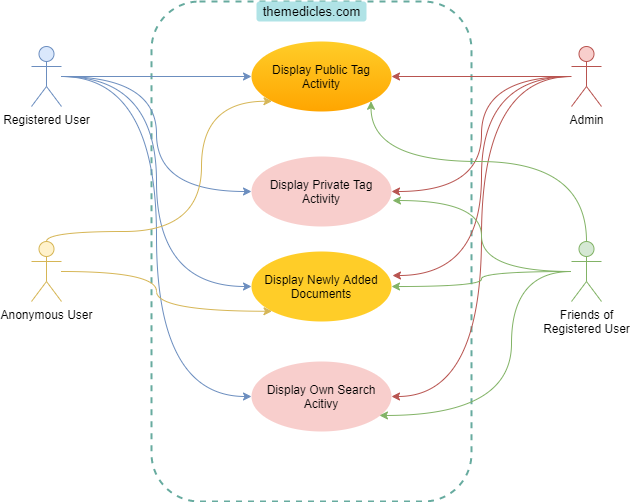

The diagram above was exported from draw.io. Its source (the exported page's mxGraphModel, read from the mxfile embedded in the PNG):
<mxGraphModel dx="1422" dy="782" grid="1" gridSize="10" guides="1" tooltips="1" connect="1" arrows="1" fold="1" page="1" pageScale="1" pageWidth="1169" pageHeight="827" math="0" shadow="0">
  <root>
    <mxCell id="ANv7vqYcv5O7Fn4oUzDf-0" />
    <mxCell id="ANv7vqYcv5O7Fn4oUzDf-1" parent="ANv7vqYcv5O7Fn4oUzDf-0" />
    <mxCell id="ANv7vqYcv5O7Fn4oUzDf-2" value="" style="rounded=1;whiteSpace=wrap;html=1;dashed=1;strokeWidth=2;fillColor=none;strokeColor=#67AB9F;" vertex="1" parent="ANv7vqYcv5O7Fn4oUzDf-1">
      <mxGeometry x="240" y="100" width="320" height="500" as="geometry" />
    </mxCell>
    <mxCell id="ANv7vqYcv5O7Fn4oUzDf-3" style="edgeStyle=orthogonalEdgeStyle;curved=1;rounded=0;orthogonalLoop=1;jettySize=auto;html=1;entryX=0;entryY=0.5;entryDx=0;entryDy=0;fillColor=#dae8fc;strokeColor=#6c8ebf;" edge="1" parent="ANv7vqYcv5O7Fn4oUzDf-1" source="ANv7vqYcv5O7Fn4oUzDf-6" target="ANv7vqYcv5O7Fn4oUzDf-9">
      <mxGeometry relative="1" as="geometry" />
    </mxCell>
    <mxCell id="ANv7vqYcv5O7Fn4oUzDf-4" style="edgeStyle=orthogonalEdgeStyle;curved=1;orthogonalLoop=1;jettySize=auto;html=1;entryX=0;entryY=0.5;entryDx=0;entryDy=0;endArrow=classic;endFill=1;strokeWidth=1;fillColor=#dae8fc;strokeColor=#6c8ebf;" edge="1" parent="ANv7vqYcv5O7Fn4oUzDf-1" source="ANv7vqYcv5O7Fn4oUzDf-6" target="ANv7vqYcv5O7Fn4oUzDf-7">
      <mxGeometry relative="1" as="geometry" />
    </mxCell>
    <mxCell id="ANv7vqYcv5O7Fn4oUzDf-5" style="edgeStyle=orthogonalEdgeStyle;curved=1;orthogonalLoop=1;jettySize=auto;html=1;endArrow=classic;endFill=1;strokeWidth=1;fillColor=#dae8fc;strokeColor=#6c8ebf;entryX=0;entryY=0.5;entryDx=0;entryDy=0;" edge="1" parent="ANv7vqYcv5O7Fn4oUzDf-1" source="ANv7vqYcv5O7Fn4oUzDf-6" target="ANv7vqYcv5O7Fn4oUzDf-10">
      <mxGeometry relative="1" as="geometry" />
    </mxCell>
    <mxCell id="z3Dlgh-Prnd7A56GZccU-1" style="edgeStyle=orthogonalEdgeStyle;curved=1;orthogonalLoop=1;jettySize=auto;html=1;entryX=0;entryY=0.5;entryDx=0;entryDy=0;startArrow=none;startFill=0;endArrow=classic;endFill=1;strokeWidth=1;fillColor=#dae8fc;strokeColor=#6c8ebf;" edge="1" parent="ANv7vqYcv5O7Fn4oUzDf-1" source="ANv7vqYcv5O7Fn4oUzDf-6" target="z3Dlgh-Prnd7A56GZccU-0">
      <mxGeometry relative="1" as="geometry" />
    </mxCell>
    <mxCell id="ANv7vqYcv5O7Fn4oUzDf-6" value="&lt;font color=&quot;#000000&quot;&gt;Registered User&lt;/font&gt;" style="shape=umlActor;verticalLabelPosition=bottom;verticalAlign=top;html=1;fillColor=#dae8fc;strokeColor=#6c8ebf;" vertex="1" parent="ANv7vqYcv5O7Fn4oUzDf-1">
      <mxGeometry x="120" y="145" width="30" height="60" as="geometry" />
    </mxCell>
    <mxCell id="ANv7vqYcv5O7Fn4oUzDf-7" value="Display Public Tag Activity" style="ellipse;whiteSpace=wrap;html=1;fillColor=#ffcd28;gradientColor=#ffa500;strokeColor=none;" vertex="1" parent="ANv7vqYcv5O7Fn4oUzDf-1">
      <mxGeometry x="340" y="140" width="140" height="70" as="geometry" />
    </mxCell>
    <mxCell id="ANv7vqYcv5O7Fn4oUzDf-9" value="Display Own Search Acitivy" style="ellipse;whiteSpace=wrap;html=1;fillColor=#f8cecc;strokeColor=none;" vertex="1" parent="ANv7vqYcv5O7Fn4oUzDf-1">
      <mxGeometry x="340" y="460" width="140" height="70" as="geometry" />
    </mxCell>
    <mxCell id="ANv7vqYcv5O7Fn4oUzDf-10" value="Display Private Tag Activity" style="ellipse;whiteSpace=wrap;html=1;fillColor=#f8cecc;strokeColor=none;" vertex="1" parent="ANv7vqYcv5O7Fn4oUzDf-1">
      <mxGeometry x="340" y="255" width="140" height="70" as="geometry" />
    </mxCell>
    <mxCell id="ANv7vqYcv5O7Fn4oUzDf-11" style="edgeStyle=elbowEdgeStyle;rounded=0;orthogonalLoop=1;jettySize=auto;html=1;exitX=1;exitY=0;exitDx=0;exitDy=0;" edge="1" parent="ANv7vqYcv5O7Fn4oUzDf-1" source="ANv7vqYcv5O7Fn4oUzDf-9" target="ANv7vqYcv5O7Fn4oUzDf-9">
      <mxGeometry relative="1" as="geometry" />
    </mxCell>
    <mxCell id="ujqk1XXxASDcGul3kvxr-0" style="edgeStyle=orthogonalEdgeStyle;curved=1;orthogonalLoop=1;jettySize=auto;html=1;entryX=1;entryY=0.5;entryDx=0;entryDy=0;startArrow=none;startFill=0;endArrow=classic;endFill=1;strokeWidth=1;fillColor=#f8cecc;strokeColor=#b85450;" edge="1" parent="ANv7vqYcv5O7Fn4oUzDf-1" source="ANv7vqYcv5O7Fn4oUzDf-14" target="ANv7vqYcv5O7Fn4oUzDf-10">
      <mxGeometry relative="1" as="geometry" />
    </mxCell>
    <mxCell id="ujqk1XXxASDcGul3kvxr-1" style="edgeStyle=orthogonalEdgeStyle;curved=1;orthogonalLoop=1;jettySize=auto;html=1;entryX=1;entryY=0.5;entryDx=0;entryDy=0;startArrow=none;startFill=0;endArrow=classic;endFill=1;strokeWidth=1;fillColor=#f8cecc;strokeColor=#b85450;" edge="1" parent="ANv7vqYcv5O7Fn4oUzDf-1" source="ANv7vqYcv5O7Fn4oUzDf-14" target="ANv7vqYcv5O7Fn4oUzDf-7">
      <mxGeometry relative="1" as="geometry" />
    </mxCell>
    <mxCell id="ujqk1XXxASDcGul3kvxr-2" style="edgeStyle=orthogonalEdgeStyle;curved=1;orthogonalLoop=1;jettySize=auto;html=1;entryX=1.007;entryY=0.343;entryDx=0;entryDy=0;entryPerimeter=0;startArrow=none;startFill=0;endArrow=classic;endFill=1;strokeWidth=1;fillColor=#f8cecc;strokeColor=#b85450;" edge="1" parent="ANv7vqYcv5O7Fn4oUzDf-1" source="ANv7vqYcv5O7Fn4oUzDf-14" target="z3Dlgh-Prnd7A56GZccU-0">
      <mxGeometry relative="1" as="geometry" />
    </mxCell>
    <mxCell id="ujqk1XXxASDcGul3kvxr-3" style="edgeStyle=orthogonalEdgeStyle;curved=1;orthogonalLoop=1;jettySize=auto;html=1;entryX=1;entryY=0.5;entryDx=0;entryDy=0;startArrow=none;startFill=0;endArrow=classic;endFill=1;strokeWidth=1;fillColor=#f8cecc;strokeColor=#b85450;" edge="1" parent="ANv7vqYcv5O7Fn4oUzDf-1" source="ANv7vqYcv5O7Fn4oUzDf-14" target="ANv7vqYcv5O7Fn4oUzDf-9">
      <mxGeometry relative="1" as="geometry" />
    </mxCell>
    <mxCell id="ANv7vqYcv5O7Fn4oUzDf-14" value="&lt;font color=&quot;#000000&quot;&gt;Admin&lt;/font&gt;" style="shape=umlActor;verticalLabelPosition=bottom;verticalAlign=top;html=1;fillColor=#f8cecc;strokeColor=#b85450;" vertex="1" parent="ANv7vqYcv5O7Fn4oUzDf-1">
      <mxGeometry x="660" y="145" width="30" height="60" as="geometry" />
    </mxCell>
    <mxCell id="ANv7vqYcv5O7Fn4oUzDf-15" value="&lt;font style=&quot;font-size: 13px&quot;&gt;themedicles.com&lt;/font&gt;" style="text;html=1;align=center;verticalAlign=middle;resizable=0;points=[];autosize=1;strokeWidth=2;rounded=1;glass=0;sketch=0;shadow=0;fillColor=#b0e3e6;" vertex="1" parent="ANv7vqYcv5O7Fn4oUzDf-1">
      <mxGeometry x="345" y="100" width="110" height="20" as="geometry" />
    </mxCell>
    <mxCell id="z3Dlgh-Prnd7A56GZccU-0" value="Display Newly Added Documents" style="ellipse;whiteSpace=wrap;html=1;fillColor=#ffcd28;gradientDirection=north;strokeColor=none;" vertex="1" parent="ANv7vqYcv5O7Fn4oUzDf-1">
      <mxGeometry x="340" y="350" width="140" height="70" as="geometry" />
    </mxCell>
    <mxCell id="z3Dlgh-Prnd7A56GZccU-5" style="edgeStyle=orthogonalEdgeStyle;curved=1;orthogonalLoop=1;jettySize=auto;html=1;entryX=0;entryY=1;entryDx=0;entryDy=0;startArrow=none;startFill=0;endArrow=classic;endFill=1;strokeWidth=1;fillColor=#fff2cc;strokeColor=#d6b656;" edge="1" parent="ANv7vqYcv5O7Fn4oUzDf-1" source="z3Dlgh-Prnd7A56GZccU-2" target="z3Dlgh-Prnd7A56GZccU-0">
      <mxGeometry relative="1" as="geometry" />
    </mxCell>
    <mxCell id="ujqk1XXxASDcGul3kvxr-5" style="edgeStyle=orthogonalEdgeStyle;curved=1;orthogonalLoop=1;jettySize=auto;html=1;entryX=0;entryY=1;entryDx=0;entryDy=0;startArrow=none;startFill=0;endArrow=classic;endFill=1;strokeWidth=1;fillColor=#fff2cc;strokeColor=#d6b656;" edge="1" parent="ANv7vqYcv5O7Fn4oUzDf-1" source="z3Dlgh-Prnd7A56GZccU-2" target="ANv7vqYcv5O7Fn4oUzDf-7">
      <mxGeometry relative="1" as="geometry">
        <Array as="points">
          <mxPoint x="290" y="330" />
          <mxPoint x="290" y="200" />
        </Array>
      </mxGeometry>
    </mxCell>
    <mxCell id="z3Dlgh-Prnd7A56GZccU-2" value="&lt;font color=&quot;#000000&quot;&gt;Anonymous User&lt;/font&gt;" style="shape=umlActor;verticalLabelPosition=bottom;verticalAlign=top;html=1;fillColor=#fff2cc;strokeColor=#d6b656;" vertex="1" parent="ANv7vqYcv5O7Fn4oUzDf-1">
      <mxGeometry x="120" y="340" width="30" height="60" as="geometry" />
    </mxCell>
    <mxCell id="ujqk1XXxASDcGul3kvxr-7" style="edgeStyle=orthogonalEdgeStyle;curved=1;orthogonalLoop=1;jettySize=auto;html=1;entryX=1;entryY=1;entryDx=0;entryDy=0;startArrow=none;startFill=0;endArrow=classic;endFill=1;strokeWidth=1;fillColor=#d5e8d4;strokeColor=#82b366;" edge="1" parent="ANv7vqYcv5O7Fn4oUzDf-1" source="ujqk1XXxASDcGul3kvxr-6" target="ANv7vqYcv5O7Fn4oUzDf-7">
      <mxGeometry relative="1" as="geometry">
        <Array as="points">
          <mxPoint x="675" y="260" />
          <mxPoint x="460" y="260" />
        </Array>
      </mxGeometry>
    </mxCell>
    <mxCell id="ujqk1XXxASDcGul3kvxr-8" style="edgeStyle=orthogonalEdgeStyle;curved=1;orthogonalLoop=1;jettySize=auto;html=1;entryX=1.007;entryY=0.629;entryDx=0;entryDy=0;entryPerimeter=0;startArrow=none;startFill=0;endArrow=classic;endFill=1;strokeWidth=1;fillColor=#d5e8d4;strokeColor=#82b366;" edge="1" parent="ANv7vqYcv5O7Fn4oUzDf-1" source="ujqk1XXxASDcGul3kvxr-6" target="ANv7vqYcv5O7Fn4oUzDf-10">
      <mxGeometry relative="1" as="geometry" />
    </mxCell>
    <mxCell id="ujqk1XXxASDcGul3kvxr-10" style="edgeStyle=orthogonalEdgeStyle;curved=1;orthogonalLoop=1;jettySize=auto;html=1;entryX=0.914;entryY=0.771;entryDx=0;entryDy=0;entryPerimeter=0;startArrow=none;startFill=0;endArrow=classic;endFill=1;strokeWidth=1;fillColor=#d5e8d4;strokeColor=#82b366;" edge="1" parent="ANv7vqYcv5O7Fn4oUzDf-1" source="ujqk1XXxASDcGul3kvxr-6" target="ANv7vqYcv5O7Fn4oUzDf-9">
      <mxGeometry relative="1" as="geometry">
        <Array as="points">
          <mxPoint x="600" y="370" />
          <mxPoint x="600" y="514" />
        </Array>
      </mxGeometry>
    </mxCell>
    <mxCell id="ujqk1XXxASDcGul3kvxr-12" style="edgeStyle=orthogonalEdgeStyle;curved=1;orthogonalLoop=1;jettySize=auto;html=1;entryX=1;entryY=0.5;entryDx=0;entryDy=0;startArrow=none;startFill=0;endArrow=classic;endFill=1;strokeWidth=1;fillColor=#d5e8d4;strokeColor=#82b366;" edge="1" parent="ANv7vqYcv5O7Fn4oUzDf-1" source="ujqk1XXxASDcGul3kvxr-6" target="z3Dlgh-Prnd7A56GZccU-0">
      <mxGeometry relative="1" as="geometry" />
    </mxCell>
    <mxCell id="ujqk1XXxASDcGul3kvxr-6" value="&lt;font color=&quot;#000000&quot;&gt;Friends of&lt;br&gt;Registered User&lt;/font&gt;" style="shape=umlActor;verticalLabelPosition=bottom;verticalAlign=top;html=1;fillColor=#d5e8d4;strokeColor=#82b366;" vertex="1" parent="ANv7vqYcv5O7Fn4oUzDf-1">
      <mxGeometry x="660" y="340" width="30" height="60" as="geometry" />
    </mxCell>
  </root>
</mxGraphModel>